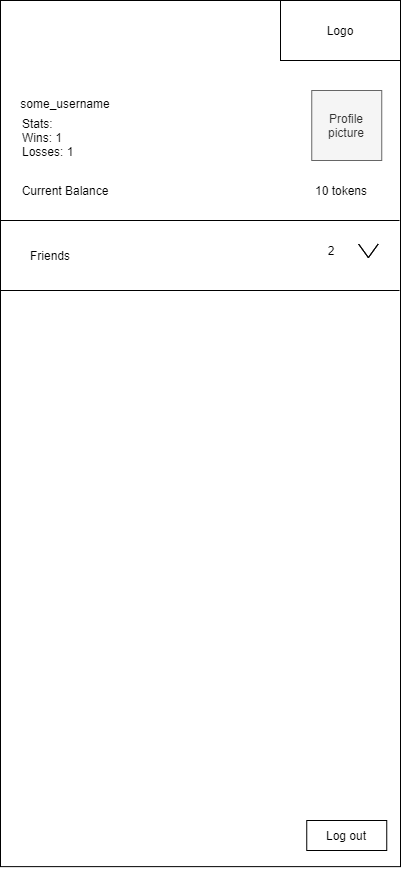

The diagram above was exported from draw.io. Its source (the exported page's mxGraphModel, read from the mxfile embedded in the PNG):
<mxGraphModel dx="727" dy="680" grid="1" gridSize="10" guides="1" tooltips="1" connect="1" arrows="1" fold="1" page="1" pageScale="1" pageWidth="850" pageHeight="1100" math="0" shadow="0">
  <root>
    <mxCell id="0" />
    <mxCell id="1" parent="0" />
    <mxCell id="3yw5lJv6-v_amd-MdG01-1" value="" style="rounded=0;whiteSpace=wrap;html=1;" vertex="1" parent="1">
      <mxGeometry x="140" y="80" width="400" height="866.13" as="geometry" />
    </mxCell>
    <mxCell id="3yw5lJv6-v_amd-MdG01-2" value="Profile picture" style="whiteSpace=wrap;html=1;aspect=fixed;fillColor=#f5f5f5;strokeColor=#666666;fontColor=#333333;" vertex="1" parent="1">
      <mxGeometry x="451.25" y="170" width="70" height="70" as="geometry" />
    </mxCell>
    <mxCell id="3yw5lJv6-v_amd-MdG01-3" value="Log out" style="rounded=0;whiteSpace=wrap;html=1;" vertex="1" parent="1">
      <mxGeometry x="446.25" y="900" width="80" height="30" as="geometry" />
    </mxCell>
    <mxCell id="3yw5lJv6-v_amd-MdG01-4" value="some_username" style="text;html=1;strokeColor=none;fillColor=none;align=center;verticalAlign=middle;whiteSpace=wrap;rounded=0;" vertex="1" parent="1">
      <mxGeometry x="160" y="170" width="90" height="25" as="geometry" />
    </mxCell>
    <mxCell id="3yw5lJv6-v_amd-MdG01-5" value="Current Balance" style="text;html=1;strokeColor=none;fillColor=none;align=center;verticalAlign=middle;whiteSpace=wrap;rounded=0;" vertex="1" parent="1">
      <mxGeometry x="160" y="260" width="90" height="20" as="geometry" />
    </mxCell>
    <mxCell id="3yw5lJv6-v_amd-MdG01-6" value="10 tokens" style="text;html=1;strokeColor=none;fillColor=none;align=center;verticalAlign=middle;whiteSpace=wrap;rounded=0;" vertex="1" parent="1">
      <mxGeometry x="451.25" y="260" width="60" height="20" as="geometry" />
    </mxCell>
    <mxCell id="3yw5lJv6-v_amd-MdG01-7" value="Friends" style="text;html=1;strokeColor=none;fillColor=none;align=center;verticalAlign=middle;whiteSpace=wrap;rounded=0;" vertex="1" parent="1">
      <mxGeometry x="170" y="300" width="40" height="70" as="geometry" />
    </mxCell>
    <mxCell id="3yw5lJv6-v_amd-MdG01-8" value="2" style="text;html=1;strokeColor=none;fillColor=none;align=center;verticalAlign=middle;whiteSpace=wrap;rounded=0;" vertex="1" parent="1">
      <mxGeometry x="451.25" y="320" width="40" height="20" as="geometry" />
    </mxCell>
    <mxCell id="3yw5lJv6-v_amd-MdG01-17" style="edgeStyle=orthogonalEdgeStyle;rounded=0;orthogonalLoop=1;jettySize=auto;html=1;exitX=0.5;exitY=1;exitDx=0;exitDy=0;" edge="1" parent="1" source="3yw5lJv6-v_amd-MdG01-1" target="3yw5lJv6-v_amd-MdG01-1">
      <mxGeometry relative="1" as="geometry" />
    </mxCell>
    <mxCell id="3yw5lJv6-v_amd-MdG01-18" value="" style="html=1;shadow=0;dashed=0;align=center;verticalAlign=middle;shape=mxgraph.arrows2.arrow;dy=0;dx=30;notch=30;rotation=90;" vertex="1" parent="1">
      <mxGeometry x="501.12" y="320.58" width="13.55" height="19.54" as="geometry" />
    </mxCell>
    <mxCell id="3yw5lJv6-v_amd-MdG01-19" value="Stats:&lt;br&gt;Wins: 1&lt;br&gt;Losses: 1" style="text;html=1;strokeColor=none;fillColor=none;align=left;verticalAlign=middle;whiteSpace=wrap;rounded=0;" vertex="1" parent="1">
      <mxGeometry x="160" y="194.47" width="80" height="45.53" as="geometry" />
    </mxCell>
    <mxCell id="3yw5lJv6-v_amd-MdG01-20" value="Logo" style="rounded=0;whiteSpace=wrap;html=1;" vertex="1" parent="1">
      <mxGeometry x="420" y="80" width="120" height="60" as="geometry" />
    </mxCell>
    <mxCell id="3yw5lJv6-v_amd-MdG01-21" value="" style="endArrow=none;html=1;" edge="1" parent="1">
      <mxGeometry width="50" height="50" relative="1" as="geometry">
        <mxPoint x="139.99999999999977" y="300" as="sourcePoint" />
        <mxPoint x="539" y="300" as="targetPoint" />
      </mxGeometry>
    </mxCell>
    <mxCell id="3yw5lJv6-v_amd-MdG01-22" value="" style="endArrow=none;html=1;" edge="1" parent="1">
      <mxGeometry width="50" height="50" relative="1" as="geometry">
        <mxPoint x="140" y="370" as="sourcePoint" />
        <mxPoint x="539" y="370" as="targetPoint" />
      </mxGeometry>
    </mxCell>
  </root>
</mxGraphModel>